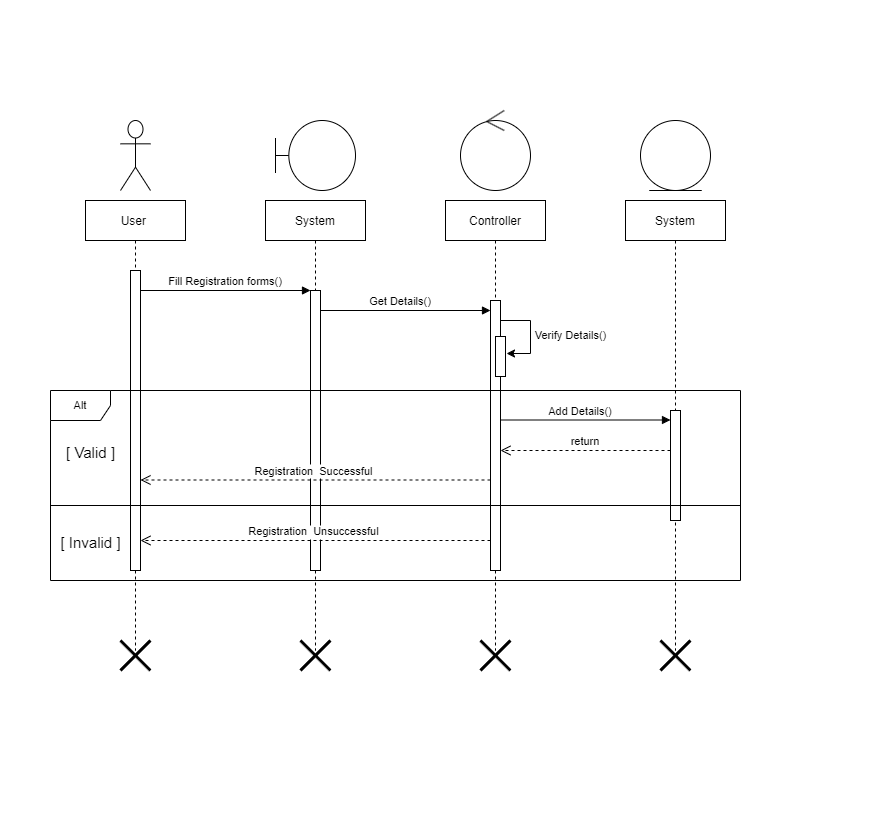

The diagram above was exported from draw.io. Its source (the exported page's mxGraphModel, read from the mxfile embedded in the PNG):
<mxGraphModel dx="868" dy="454" grid="1" gridSize="10" guides="1" tooltips="1" connect="1" arrows="1" fold="1" page="1" pageScale="1" pageWidth="291" pageHeight="413" math="0" shadow="0">
  <root>
    <mxCell id="0" />
    <mxCell id="1" parent="0" />
    <mxCell id="3nuBFxr9cyL0pnOWT2aG-1" value="User " style="shape=umlLifeline;perimeter=lifelinePerimeter;container=1;collapsible=0;recursiveResize=0;rounded=0;shadow=0;strokeWidth=1;" parent="1" vertex="1">
      <mxGeometry x="85" y="200" width="100" height="450" as="geometry" />
    </mxCell>
    <mxCell id="3nuBFxr9cyL0pnOWT2aG-2" value="" style="points=[];perimeter=orthogonalPerimeter;rounded=0;shadow=0;strokeWidth=1;" parent="3nuBFxr9cyL0pnOWT2aG-1" vertex="1">
      <mxGeometry x="45" y="70" width="10" height="300" as="geometry" />
    </mxCell>
    <mxCell id="JDEVRMUB_VCr_u2iCzxz-23" value="&lt;span style=&quot;font-weight: normal;&quot;&gt;&lt;font style=&quot;font-size: 15px;&quot;&gt;[ Valid ]&lt;/font&gt;&lt;/span&gt;" style="text;strokeColor=none;fillColor=none;html=1;fontSize=24;fontStyle=1;verticalAlign=middle;align=center;strokeWidth=1;" vertex="1" parent="3nuBFxr9cyL0pnOWT2aG-1">
      <mxGeometry x="-45" y="230" width="100" height="40" as="geometry" />
    </mxCell>
    <mxCell id="3nuBFxr9cyL0pnOWT2aG-5" value="System" style="shape=umlLifeline;perimeter=lifelinePerimeter;container=1;collapsible=0;recursiveResize=0;rounded=0;shadow=0;strokeWidth=1;" parent="1" vertex="1">
      <mxGeometry x="265" y="200" width="100" height="450" as="geometry" />
    </mxCell>
    <mxCell id="3nuBFxr9cyL0pnOWT2aG-6" value="" style="points=[];perimeter=orthogonalPerimeter;rounded=0;shadow=0;strokeWidth=1;" parent="3nuBFxr9cyL0pnOWT2aG-5" vertex="1">
      <mxGeometry x="45" y="90" width="10" height="280" as="geometry" />
    </mxCell>
    <mxCell id="3nuBFxr9cyL0pnOWT2aG-8" value="Fill Registration forms()" style="verticalAlign=bottom;endArrow=block;entryX=0;entryY=0;shadow=0;strokeWidth=1;" parent="1" source="3nuBFxr9cyL0pnOWT2aG-2" target="3nuBFxr9cyL0pnOWT2aG-6" edge="1">
      <mxGeometry relative="1" as="geometry">
        <mxPoint x="240" y="280" as="sourcePoint" />
      </mxGeometry>
    </mxCell>
    <mxCell id="JDEVRMUB_VCr_u2iCzxz-1" value="" style="shape=umlActor;verticalLabelPosition=bottom;verticalAlign=top;html=1;outlineConnect=0;" vertex="1" parent="1">
      <mxGeometry x="120" y="120" width="30" height="70" as="geometry" />
    </mxCell>
    <mxCell id="JDEVRMUB_VCr_u2iCzxz-7" value="" style="shape=umlBoundary;whiteSpace=wrap;html=1;" vertex="1" parent="1">
      <mxGeometry x="275" y="120" width="80" height="70" as="geometry" />
    </mxCell>
    <mxCell id="JDEVRMUB_VCr_u2iCzxz-8" value="Controller" style="shape=umlLifeline;perimeter=lifelinePerimeter;container=1;collapsible=0;recursiveResize=0;rounded=0;shadow=0;strokeWidth=1;" vertex="1" parent="1">
      <mxGeometry x="445" y="200" width="100" height="450" as="geometry" />
    </mxCell>
    <mxCell id="JDEVRMUB_VCr_u2iCzxz-9" value="" style="points=[];perimeter=orthogonalPerimeter;rounded=0;shadow=0;strokeWidth=1;" vertex="1" parent="JDEVRMUB_VCr_u2iCzxz-8">
      <mxGeometry x="45" y="100" width="10" height="270" as="geometry" />
    </mxCell>
    <mxCell id="3nuBFxr9cyL0pnOWT2aG-4" value="" style="points=[];perimeter=orthogonalPerimeter;rounded=0;shadow=0;strokeWidth=1;" parent="JDEVRMUB_VCr_u2iCzxz-8" vertex="1">
      <mxGeometry x="50" y="136" width="10" height="40" as="geometry" />
    </mxCell>
    <mxCell id="JDEVRMUB_VCr_u2iCzxz-11" value="" style="endArrow=classic;html=1;rounded=0;entryX=1.1;entryY=0.425;entryDx=0;entryDy=0;entryPerimeter=0;" edge="1" parent="JDEVRMUB_VCr_u2iCzxz-8" target="3nuBFxr9cyL0pnOWT2aG-4">
      <mxGeometry width="50" height="50" relative="1" as="geometry">
        <mxPoint x="55" y="120" as="sourcePoint" />
        <mxPoint x="145" y="80" as="targetPoint" />
        <Array as="points">
          <mxPoint x="85" y="120" />
          <mxPoint x="85" y="153" />
        </Array>
      </mxGeometry>
    </mxCell>
    <mxCell id="JDEVRMUB_VCr_u2iCzxz-10" value="Get Details()" style="verticalAlign=bottom;endArrow=block;shadow=0;strokeWidth=1;" edge="1" parent="1">
      <mxGeometry x="-0.0588" relative="1" as="geometry">
        <mxPoint x="320" y="310.0000000000001" as="sourcePoint" />
        <mxPoint x="490" y="310" as="targetPoint" />
        <mxPoint as="offset" />
      </mxGeometry>
    </mxCell>
    <mxCell id="JDEVRMUB_VCr_u2iCzxz-12" value="&lt;font style=&quot;font-size: 11px;&quot;&gt;Verify Details()&lt;/font&gt;" style="text;html=1;align=center;verticalAlign=middle;resizable=0;points=[];autosize=1;strokeColor=none;fillColor=none;" vertex="1" parent="1">
      <mxGeometry x="520" y="320" width="100" height="30" as="geometry" />
    </mxCell>
    <mxCell id="JDEVRMUB_VCr_u2iCzxz-13" value="" style="ellipse;shape=umlControl;whiteSpace=wrap;html=1;fontSize=11;" vertex="1" parent="1">
      <mxGeometry x="460" y="110" width="70" height="80" as="geometry" />
    </mxCell>
    <mxCell id="JDEVRMUB_VCr_u2iCzxz-14" value="System" style="shape=umlLifeline;perimeter=lifelinePerimeter;container=1;collapsible=0;recursiveResize=0;rounded=0;shadow=0;strokeWidth=1;" vertex="1" parent="1">
      <mxGeometry x="625" y="200" width="100" height="450" as="geometry" />
    </mxCell>
    <mxCell id="JDEVRMUB_VCr_u2iCzxz-15" value="" style="points=[];perimeter=orthogonalPerimeter;rounded=0;shadow=0;strokeWidth=1;" vertex="1" parent="JDEVRMUB_VCr_u2iCzxz-14">
      <mxGeometry x="45" y="210" width="10" height="110" as="geometry" />
    </mxCell>
    <mxCell id="JDEVRMUB_VCr_u2iCzxz-19" value="Add Details()" style="verticalAlign=bottom;endArrow=block;shadow=0;strokeWidth=1;" edge="1" parent="1">
      <mxGeometry x="-0.0588" relative="1" as="geometry">
        <mxPoint x="500" y="419.5000000000001" as="sourcePoint" />
        <mxPoint x="670" y="419.5" as="targetPoint" />
        <mxPoint as="offset" />
      </mxGeometry>
    </mxCell>
    <mxCell id="JDEVRMUB_VCr_u2iCzxz-21" value="" style="line;strokeWidth=1;html=1;fontSize=11;" vertex="1" parent="1">
      <mxGeometry x="50" y="500" width="690" height="10" as="geometry" />
    </mxCell>
    <mxCell id="JDEVRMUB_VCr_u2iCzxz-22" value="Registration  Successful " style="verticalAlign=bottom;endArrow=open;dashed=1;endSize=8;shadow=0;strokeWidth=1;" edge="1" parent="1" target="3nuBFxr9cyL0pnOWT2aG-2">
      <mxGeometry relative="1" as="geometry">
        <mxPoint x="320" y="479.5" as="targetPoint" />
        <mxPoint x="490" y="479.5" as="sourcePoint" />
        <Array as="points" />
      </mxGeometry>
    </mxCell>
    <mxCell id="JDEVRMUB_VCr_u2iCzxz-24" value="Registration  Unsuccessful " style="verticalAlign=bottom;endArrow=open;dashed=1;endSize=8;shadow=0;strokeWidth=1;" edge="1" parent="1">
      <mxGeometry relative="1" as="geometry">
        <mxPoint x="140" y="540" as="targetPoint" />
        <mxPoint x="490" y="540" as="sourcePoint" />
        <Array as="points" />
      </mxGeometry>
    </mxCell>
    <mxCell id="JDEVRMUB_VCr_u2iCzxz-25" value="&lt;span style=&quot;font-weight: normal;&quot;&gt;&lt;font style=&quot;font-size: 15px;&quot;&gt;[ Invalid ]&lt;/font&gt;&lt;/span&gt;" style="text;strokeColor=none;fillColor=none;html=1;fontSize=24;fontStyle=1;verticalAlign=middle;align=center;strokeWidth=1;" vertex="1" parent="1">
      <mxGeometry x="40" y="520" width="100" height="40" as="geometry" />
    </mxCell>
    <mxCell id="JDEVRMUB_VCr_u2iCzxz-26" value="" style="ellipse;shape=umlEntity;whiteSpace=wrap;html=1;strokeWidth=1;fontSize=15;" vertex="1" parent="1">
      <mxGeometry x="640" y="120" width="70" height="70" as="geometry" />
    </mxCell>
    <mxCell id="3nuBFxr9cyL0pnOWT2aG-7" value="return" style="verticalAlign=bottom;endArrow=open;dashed=1;endSize=8;shadow=0;strokeWidth=1;" parent="1" source="JDEVRMUB_VCr_u2iCzxz-15" target="JDEVRMUB_VCr_u2iCzxz-9" edge="1">
      <mxGeometry relative="1" as="geometry">
        <mxPoint x="500" y="440" as="targetPoint" />
        <mxPoint x="605" y="460" as="sourcePoint" />
        <Array as="points">
          <mxPoint x="530" y="450" />
        </Array>
      </mxGeometry>
    </mxCell>
    <mxCell id="JDEVRMUB_VCr_u2iCzxz-20" value="Alt" style="shape=umlFrame;whiteSpace=wrap;html=1;fontSize=11;" vertex="1" parent="1">
      <mxGeometry x="50" y="390" width="690" height="190" as="geometry" />
    </mxCell>
    <mxCell id="JDEVRMUB_VCr_u2iCzxz-27" value="" style="shape=umlDestroy;whiteSpace=wrap;html=1;strokeWidth=3;" vertex="1" parent="1">
      <mxGeometry x="120" y="640" width="30" height="30" as="geometry" />
    </mxCell>
    <mxCell id="JDEVRMUB_VCr_u2iCzxz-28" value="" style="shape=umlDestroy;whiteSpace=wrap;html=1;strokeWidth=3;" vertex="1" parent="1">
      <mxGeometry x="660" y="640" width="30" height="30" as="geometry" />
    </mxCell>
    <mxCell id="JDEVRMUB_VCr_u2iCzxz-29" value="" style="shape=umlDestroy;whiteSpace=wrap;html=1;strokeWidth=3;" vertex="1" parent="1">
      <mxGeometry x="480" y="640" width="30" height="30" as="geometry" />
    </mxCell>
    <mxCell id="JDEVRMUB_VCr_u2iCzxz-30" value="" style="shape=umlDestroy;whiteSpace=wrap;html=1;strokeWidth=3;" vertex="1" parent="1">
      <mxGeometry x="300" y="640" width="30" height="30" as="geometry" />
    </mxCell>
  </root>
</mxGraphModel>